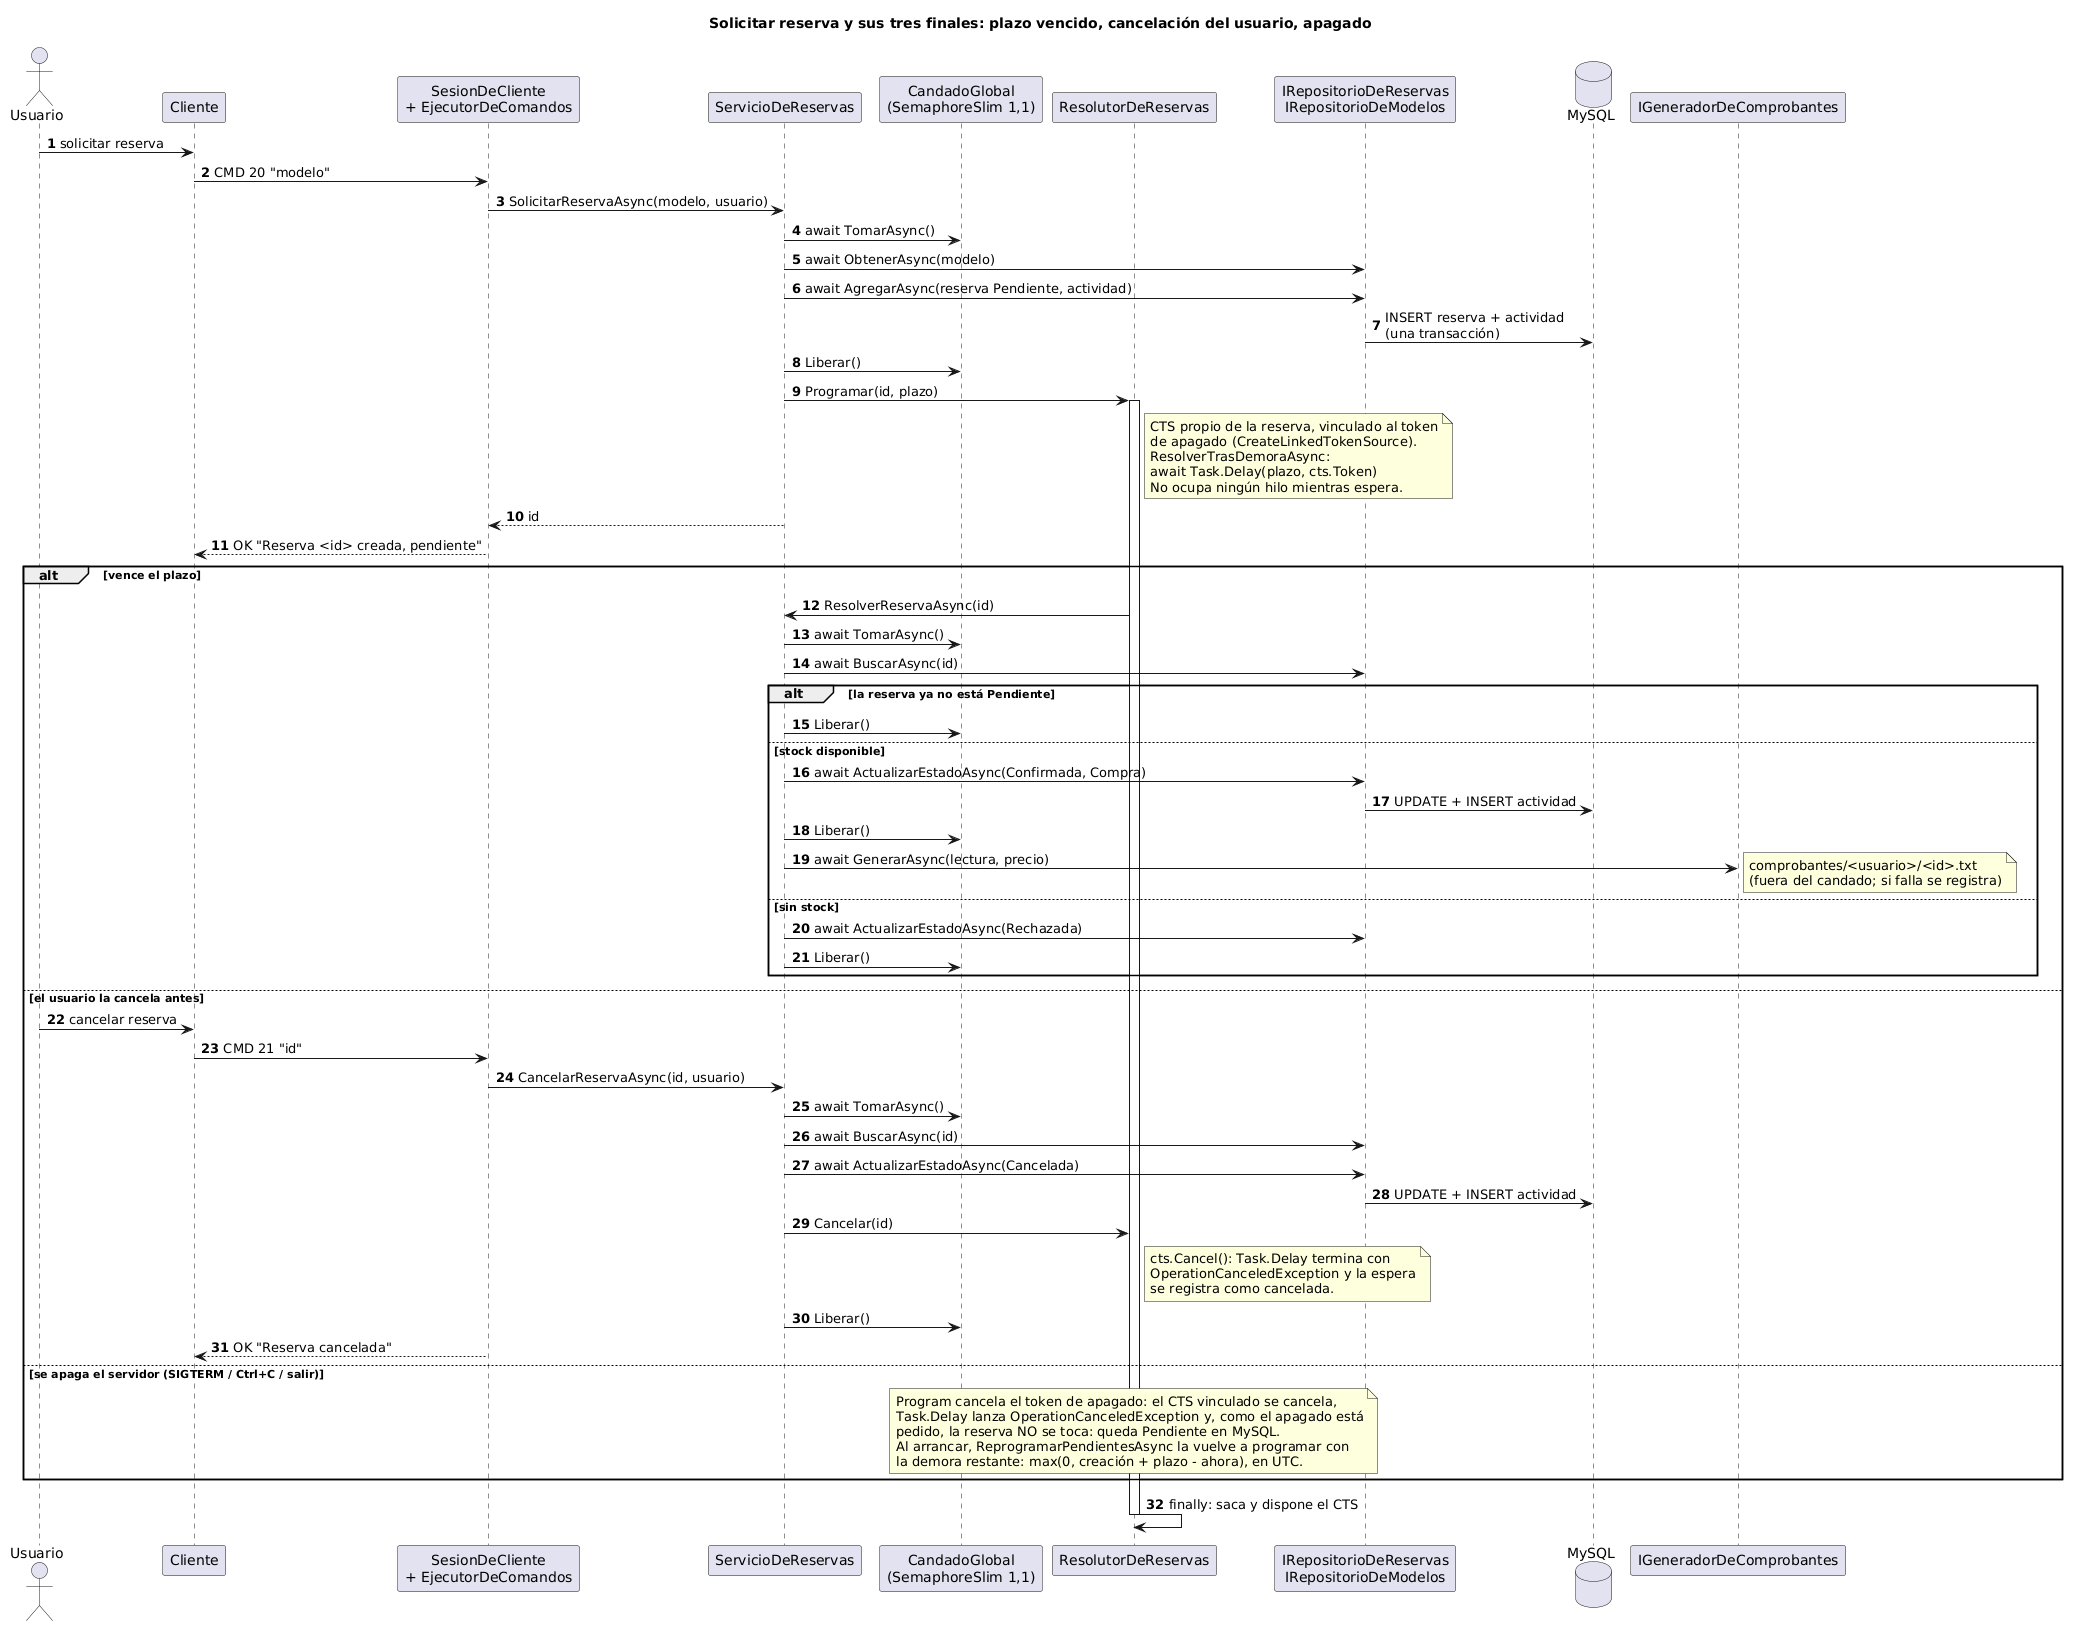

The diagram above was rendered by PlantUML. Its source (embedded in the PNG):
@startuml secuencia-reserva
title Solicitar reserva y sus tres finales: plazo vencido, cancelación del usuario, apagado
skinparam shadowing false
autonumber

actor Usuario
participant "Cliente" as Cliente
participant "SesionDeCliente\n+ EjecutorDeComandos" as Sesion
participant "ServicioDeReservas" as Servicio
participant "CandadoGlobal\n(SemaphoreSlim 1,1)" as Candado
participant "ResolutorDeReservas" as Resolutor
participant "IRepositorioDeReservas\nIRepositorioDeModelos" as Repos
database MySQL
participant "IGeneradorDeComprobantes" as Comprobantes

Usuario -> Cliente : solicitar reserva
Cliente -> Sesion : CMD 20 "modelo"
Sesion -> Servicio : SolicitarReservaAsync(modelo, usuario)
Servicio -> Candado : await TomarAsync()
Servicio -> Repos : await ObtenerAsync(modelo)
Servicio -> Repos : await AgregarAsync(reserva Pendiente, actividad)
Repos -> MySQL : INSERT reserva + actividad\n(una transacción)
Servicio -> Candado : Liberar()
Servicio -> Resolutor : Programar(id, plazo)
activate Resolutor
note right of Resolutor
  CTS propio de la reserva, vinculado al token
  de apagado (CreateLinkedTokenSource).
  ResolverTrasDemoraAsync:
  await Task.Delay(plazo, cts.Token)
  No ocupa ningún hilo mientras espera.
end note
Servicio --> Sesion : id
Sesion --> Cliente : OK "Reserva <id> creada, pendiente"

alt vence el plazo
  Resolutor -> Servicio : ResolverReservaAsync(id)
  Servicio -> Candado : await TomarAsync()
  Servicio -> Repos : await BuscarAsync(id)
  alt la reserva ya no está Pendiente
    Servicio -> Candado : Liberar()
  else stock disponible
    Servicio -> Repos : await ActualizarEstadoAsync(Confirmada, Compra)
    Repos -> MySQL : UPDATE + INSERT actividad
    Servicio -> Candado : Liberar()
    Servicio -> Comprobantes : await GenerarAsync(lectura, precio)
    note right : comprobantes/<usuario>/<id>.txt\n(fuera del candado; si falla se registra)
  else sin stock
    Servicio -> Repos : await ActualizarEstadoAsync(Rechazada)
    Servicio -> Candado : Liberar()
  end
else el usuario la cancela antes
  Usuario -> Cliente : cancelar reserva
  Cliente -> Sesion : CMD 21 "id"
  Sesion -> Servicio : CancelarReservaAsync(id, usuario)
  Servicio -> Candado : await TomarAsync()
  Servicio -> Repos : await BuscarAsync(id)
  Servicio -> Repos : await ActualizarEstadoAsync(Cancelada)
  Repos -> MySQL : UPDATE + INSERT actividad
  Servicio -> Resolutor : Cancelar(id)
  note right of Resolutor
    cts.Cancel(): Task.Delay termina con
    OperationCanceledException y la espera
    se registra como cancelada.
  end note
  Servicio -> Candado : Liberar()
  Sesion --> Cliente : OK "Reserva cancelada"
else se apaga el servidor (SIGTERM / Ctrl+C / salir)
  note over Resolutor
    Program cancela el token de apagado: el CTS vinculado se cancela,
    Task.Delay lanza OperationCanceledException y, como el apagado está
    pedido, la reserva NO se toca: queda Pendiente en MySQL.
    Al arrancar, ReprogramarPendientesAsync la vuelve a programar con
    la demora restante: max(0, creación + plazo - ahora), en UTC.
  end note
end
Resolutor -> Resolutor : finally: saca y dispone el CTS
deactivate Resolutor
@enduml